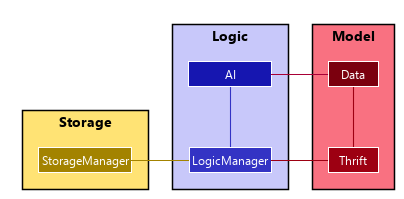

The diagram above was rendered by PlantUML. Its source (embedded in the PNG):
@startuml








skinparam BackgroundColor #FFFFFFF

skinparam Shadowing false

skinparam MinClassWidth 50
skinparam ParticipantPadding 10
skinparam DefaultTextAlignment center
skinparam packageStyle Rectangle

skinparam defaultFontName Segoe UI

skinparam Class {
    FontColor #FFFFFF
    AttributeFontColor #FFFFFF
    BorderThickness 1
    BorderColor #FFFFFF
    StereotypeFontColor #FFFFFF
}

skinparam Actor {
    BorderColor #000000
    Color #000000
}

skinparam Sequence {
    MessageAlign center
    BoxFontSize 15
    BoxPadding 0
    BoxFontColor #FFFFFF
}

skinparam Participant {
    FontColor #FFFFFFF
    Padding 20
}


hide footbox
hide members
hide circle

skinparam arrowThickness 1.1


package Model #F97181 {
    Class Data #7B000E
    Class Thrift #9D0012
}

package Logic #C8C8FA {
    Class LogicManager #3333C4
    Class AI as "           AI           " #1616B0
}

package Storage #FFE374 {
    Class StorageManager #A38300
}

StorageManager -right[#A38300]- LogicManager
LogicManager -up[#3333C4]- AI
Data -left- AI
Thrift -up[#9D0012]- Data
Thrift -left[#9D0012]- LogicManager


@enduml